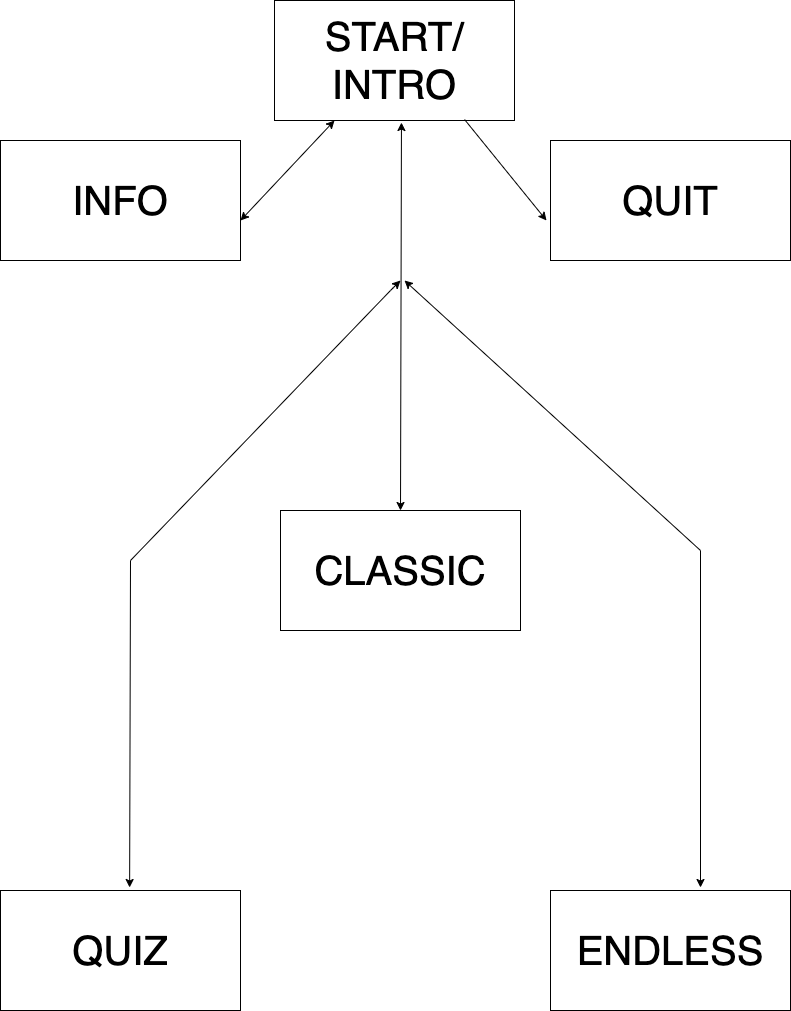

The diagram above was exported from draw.io. Its source (the exported page's mxGraphModel, read from the mxfile embedded in the PNG):
<mxGraphModel dx="1298" dy="843" grid="1" gridSize="10" guides="1" tooltips="1" connect="1" arrows="1" fold="1" page="1" pageScale="1" pageWidth="827" pageHeight="1169" math="0" shadow="0">
  <root>
    <mxCell id="0" />
    <mxCell id="1" parent="0" />
    <mxCell id="y90wtw21Zgu-7qVU1PVg-1" value="START/&lt;br&gt;INTRO" style="rounded=0;whiteSpace=wrap;html=1;fontSize=40;" vertex="1" parent="1">
      <mxGeometry x="294" y="10" width="240" height="120" as="geometry" />
    </mxCell>
    <mxCell id="y90wtw21Zgu-7qVU1PVg-4" value="INFO" style="rounded=0;whiteSpace=wrap;html=1;fontSize=40;" vertex="1" parent="1">
      <mxGeometry x="20" y="150" width="240" height="120" as="geometry" />
    </mxCell>
    <mxCell id="y90wtw21Zgu-7qVU1PVg-7" value="QUIT" style="rounded=0;whiteSpace=wrap;html=1;fontSize=40;" vertex="1" parent="1">
      <mxGeometry x="570" y="150" width="240" height="120" as="geometry" />
    </mxCell>
    <mxCell id="y90wtw21Zgu-7qVU1PVg-8" value="" style="endArrow=classic;startArrow=classic;html=1;fontSize=40;entryX=0.25;entryY=1;entryDx=0;entryDy=0;" edge="1" parent="1" target="y90wtw21Zgu-7qVU1PVg-1">
      <mxGeometry width="50" height="50" relative="1" as="geometry">
        <mxPoint x="260" y="230" as="sourcePoint" />
        <mxPoint x="310" y="180" as="targetPoint" />
      </mxGeometry>
    </mxCell>
    <mxCell id="y90wtw21Zgu-7qVU1PVg-12" value="" style="endArrow=classic;html=1;fontSize=40;exitX=0.792;exitY=0.992;exitDx=0;exitDy=0;exitPerimeter=0;" edge="1" parent="1" source="y90wtw21Zgu-7qVU1PVg-1">
      <mxGeometry width="50" height="50" relative="1" as="geometry">
        <mxPoint x="470" y="150" as="sourcePoint" />
        <mxPoint x="566" y="230" as="targetPoint" />
        <Array as="points" />
      </mxGeometry>
    </mxCell>
    <mxCell id="y90wtw21Zgu-7qVU1PVg-13" value="" style="endArrow=classic;startArrow=classic;html=1;fontSize=40;entryX=0.529;entryY=1.017;entryDx=0;entryDy=0;entryPerimeter=0;" edge="1" parent="1" target="y90wtw21Zgu-7qVU1PVg-1">
      <mxGeometry width="50" height="50" relative="1" as="geometry">
        <mxPoint x="420" y="520" as="sourcePoint" />
        <mxPoint x="420" y="250" as="targetPoint" />
      </mxGeometry>
    </mxCell>
    <mxCell id="y90wtw21Zgu-7qVU1PVg-14" value="CLASSIC" style="rounded=0;whiteSpace=wrap;html=1;fontSize=40;" vertex="1" parent="1">
      <mxGeometry x="300" y="520" width="240" height="120" as="geometry" />
    </mxCell>
    <mxCell id="y90wtw21Zgu-7qVU1PVg-15" value="ENDLESS" style="rounded=0;whiteSpace=wrap;html=1;fontSize=40;" vertex="1" parent="1">
      <mxGeometry x="570" y="900" width="240" height="120" as="geometry" />
    </mxCell>
    <mxCell id="y90wtw21Zgu-7qVU1PVg-16" value="QUIZ" style="rounded=0;whiteSpace=wrap;html=1;fontSize=40;" vertex="1" parent="1">
      <mxGeometry x="20" y="900" width="240" height="120" as="geometry" />
    </mxCell>
    <mxCell id="y90wtw21Zgu-7qVU1PVg-19" value="" style="endArrow=classic;html=1;fontSize=40;" edge="1" parent="1">
      <mxGeometry width="50" height="50" relative="1" as="geometry">
        <mxPoint x="150" y="570" as="sourcePoint" />
        <mxPoint x="420" y="290" as="targetPoint" />
        <Array as="points">
          <mxPoint x="410" y="300" />
        </Array>
      </mxGeometry>
    </mxCell>
    <mxCell id="y90wtw21Zgu-7qVU1PVg-21" value="" style="endArrow=classic;html=1;fontSize=40;" edge="1" parent="1">
      <mxGeometry width="50" height="50" relative="1" as="geometry">
        <mxPoint x="720" y="560" as="sourcePoint" />
        <mxPoint x="424" y="290" as="targetPoint" />
      </mxGeometry>
    </mxCell>
    <mxCell id="y90wtw21Zgu-7qVU1PVg-22" value="" style="endArrow=classic;html=1;fontSize=40;entryX=0.538;entryY=-0.025;entryDx=0;entryDy=0;entryPerimeter=0;" edge="1" parent="1" target="y90wtw21Zgu-7qVU1PVg-16">
      <mxGeometry width="50" height="50" relative="1" as="geometry">
        <mxPoint x="150" y="570" as="sourcePoint" />
        <mxPoint x="190" y="585" as="targetPoint" />
      </mxGeometry>
    </mxCell>
    <mxCell id="y90wtw21Zgu-7qVU1PVg-23" value="" style="endArrow=classic;html=1;fontSize=40;entryX=0.538;entryY=-0.025;entryDx=0;entryDy=0;entryPerimeter=0;" edge="1" parent="1">
      <mxGeometry width="50" height="50" relative="1" as="geometry">
        <mxPoint x="720" y="560" as="sourcePoint" />
        <mxPoint x="719.9999999999999" y="897" as="targetPoint" />
      </mxGeometry>
    </mxCell>
  </root>
</mxGraphModel>